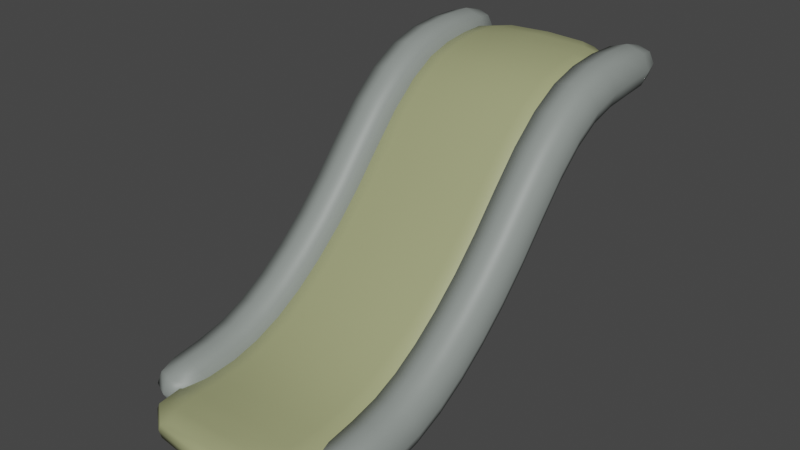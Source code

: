 # Source: slde.blend  (saved by Blender 3.5.10; exported with 4.5.12 LTS)
import bpy
from mathutils import Matrix  # noqa: F401  (used for matrix-valued properties, if any)

bpy.ops.wm.read_factory_settings(use_empty=True)
scene = bpy.context.scene
scene.name = 'Scene'

# ---- collections
col_collection = bpy.data.collections.new('Collection'); scene.collection.children.link(col_collection)

# ---- materials (node trees are filled in below, after node groups)
mat_material = bpy.data.materials.new('Material')
mat_material.alpha_threshold = 0.0
mat_material.use_transparent_shadow = False
mat_material.roughness = 0.5
mat_material.line_color = (0.0, 0.0, 0.0, 1.0)
mat_material_003 = bpy.data.materials.new('Material.003')
mat_material_003.alpha_threshold = 0.0
mat_material_003.use_transparent_shadow = False
mat_material_003.roughness = 0.5
mat_material_003.line_color = (0.0, 0.0, 0.0, 1.0)

# ---- material node trees
mat_material.use_nodes = True; mat_material.node_tree.nodes.clear()
_N = mat_material.node_tree.nodes; _L = mat_material.node_tree.links
n0 = _N.new('ShaderNodeOutputMaterial'); n0.name = 'Material Output'; n0.location = (300, 300)
n1 = _N.new('ShaderNodeBsdfPrincipled'); n1.name = 'Principled BSDF'; n1.location = (10, 300)
n1.distribution = 'GGX'
n1.subsurface_method = 'RANDOM_WALK_SKIN'
n1.inputs[0].default_value = (0.3517, 0.3694, 0.1884, 1.0)
n1.inputs[3].default_value = 1.45
n1.inputs[27].default_value = (0.0, 0.0, 0.0, 1.0)
n1.inputs[28].default_value = 1.0
_L.new(n1.outputs[0], n0.inputs[0])
n0.is_active_output = True
mat_material_003.use_nodes = True; mat_material_003.node_tree.nodes.clear()
_N = mat_material_003.node_tree.nodes; _L = mat_material_003.node_tree.links
n0 = _N.new('ShaderNodeOutputMaterial'); n0.name = 'Material Output'; n0.location = (300, 300)
n1 = _N.new('ShaderNodeBsdfPrincipled'); n1.name = 'Principled BSDF'; n1.location = (10, 300)
n1.distribution = 'GGX'
n1.subsurface_method = 'RANDOM_WALK_SKIN'
n1.inputs[0].default_value = (0.259, 0.287, 0.2702, 1.0)
n1.inputs[3].default_value = 1.45
n1.inputs[27].default_value = (0.0, 0.0, 0.0, 1.0)
n1.inputs[28].default_value = 1.0
_L.new(n1.outputs[0], n0.inputs[0])
n0.is_active_output = True

# ---- world
world_world = bpy.data.worlds.new('World'); scene.world = world_world
world_world.use_nodes = True; world_world.node_tree.nodes.clear()
_N = world_world.node_tree.nodes; _L = world_world.node_tree.links
n0 = _N.new('ShaderNodeOutputWorld'); n0.name = 'World Output'; n0.location = (300, 300)
n1 = _N.new('ShaderNodeBackground'); n1.name = 'Background'; n1.location = (10, 300)
n1.inputs[0].default_value = (0.05088, 0.05088, 0.05088, 1.0)
_L.new(n1.outputs[0], n0.inputs[0])
n0.is_active_output = True
world_world.color = (0.05088, 0.05088, 0.05088)
world_world.use_sun_shadow = False
world_world.sun_shadow_jitter_overblur = 0.0

# ---- meshes
me_cube = bpy.data.meshes.new('Cube')
me_cube.from_pydata([(0.5, 0.9375, 1.76), (0.5, 0.9375, 1.607), (0.6667, -0.9977, 0.176), (0.6667, -0.9977, 0.006609), (-0.5, 0.9375, 1.76), (-0.5, 0.9375, 1.607), (-0.6667, -0.9977, 0.176), (-0.6667, -0.9977, 0.006609), (-0.6667, 0.5, 1.509), (-0.6667, -1.164e-10, 0.7895), (-0.6667, -0.5, 0.1562), (0.6667, 0.5, 1.679), (0.6667, -9.313e-10, 0.9589), (0.6667, -0.5, 0.3256), (-0.6667, -0.5, 0.3256), (-0.6667, 1.164e-10, 0.9589), (-0.6667, 0.5, 1.679), (0.6667, -0.5, 0.1562), (0.6667, -4.657e-10, 0.7895), (0.6667, 0.5, 1.509), (-0.6667, -0.75, 0.02766), (0.6667, -0.75, 0.197), (-0.6667, -0.75, 0.197), (0.6667, -0.75, 0.02766), (-0.6667, -0.25, 0.4164), (0.6667, -0.25, 0.5858), (-0.6667, -0.25, 0.5858), (0.6667, -0.25, 0.4164), (-0.6667, 0.25, 1.228), (0.6667, 0.25, 1.398), (-0.6667, 0.25, 1.398), (0.6667, 0.25, 1.228), (-0.6667, 0.75, 1.76), (0.6667, 0.75, 1.591), (-0.6667, 0.75, 1.591), (0.6667, 0.75, 1.76), (0.5, -1.177, 0.1675), (0.5, -1.177, 0.01508), (-0.5, -1.177, 0.1675), (-0.5, -1.177, 0.01508), (0.6667, 0.9583, 1.684), (-1.0, -0.9977, 0.0913), (1.0, -0.9977, 0.0913), (-0.6667, 0.9583, 1.684), (1.0, 0.5, 1.594), (1.0, -9.313e-10, 0.8742), (1.0, -0.5, 0.2409), (-1.0, -0.5, 0.2409), (-1.0, 4.657e-10, 0.8742), (-1.0, 0.5, 1.594), (-1.0, -0.75, 0.1123), (1.0, -0.75, 0.1123), (-1.0, -0.25, 0.5011), (1.0, -0.25, 0.5011), (-1.0, 0.25, 1.313), (1.0, 0.25, 1.313), (1.0, 0.75, 1.675), (-1.0, 0.75, 1.675), (-0.6667, -1.197, 0.0913), (0.6667, -1.197, 0.0913), (-0.6667, -0.8747, 0.00924), (1.863e-09, 0.9512, 1.602), (0.6381, 0.9548, 1.636), (-0.9583, -0.9977, 0.14), (0.9583, -0.9977, 0.0426), (-0.6381, 0.9548, 1.636), (0.0, -0.9977, 0.1887), (0.6667, -0.8747, 0.1786), (0.0, -0.9977, -0.006094), (-0.6381, 0.8671, 1.766), (-5.588e-09, 0.9512, 1.765), (0.6381, 0.8671, 1.599), (-0.6667, 0.625, 1.568), (-0.6667, 0.125, 1.014), (-0.6667, -0.375, 0.2711), (0.6667, 0.625, 1.737), (0.6667, 0.125, 1.183), (0.6667, -0.375, 0.4405), (-0.6667, -0.625, 0.2447), (-0.6667, -0.125, 0.7581), (-0.6667, 0.375, 1.566), (0.6667, -0.625, 0.07531), (0.6667, -0.125, 0.5887), (0.6667, 0.375, 1.397), (0.9583, 0.5, 1.545), (0.9583, 3.492e-10, 0.8255), (0.9583, -0.5, 0.1922), (0.0, 0.5, 1.497), (0.0, -4.657e-10, 0.7768), (0.0, -0.5, 0.1435), (-0.9583, -0.5, 0.1922), (-0.9583, 4.657e-10, 0.8255), (-0.9583, 0.5, 1.545), (0.0, 0.5, 1.692), (0.0, -2.328e-10, 0.9716), (0.0, -0.5, 0.3383), (-0.6667, -0.625, 0.07531), (0.6667, -0.625, 0.2447), (-0.6667, -0.8747, 0.1786), (0.6667, -0.8747, 0.00924), (-0.9583, -0.75, 0.06365), (0.9583, -0.75, 0.06365), (0.0, -0.75, 0.01496), (0.0, -0.75, 0.2097), (-0.6667, -0.125, 0.5887), (0.6667, -0.125, 0.7581), (-0.6667, -0.375, 0.4405), (0.6667, -0.375, 0.2711), (0.0, -0.25, 0.5985), (-0.9583, -0.25, 0.4524), (0.0, -0.25, 0.4037), (0.9583, -0.25, 0.4524), (-0.6667, 0.375, 1.397), (0.6667, 0.375, 1.566), (-0.6667, 0.125, 1.183), (0.6667, 0.125, 1.014), (0.0, 0.25, 1.41), (-0.9583, 0.25, 1.264), (0.0, 0.25, 1.215), (0.9583, 0.25, 1.264), (-0.6667, 0.625, 1.737), (0.6667, 0.625, 1.568), (-0.6381, 0.8671, 1.599), (0.6381, 0.8671, 1.766), (0.0, 0.75, 1.773), (0.0, 0.75, 1.578), (0.9583, 0.75, 1.627), (-0.9583, 0.75, 1.627), (-0.6381, -1.194, 0.1389), (0.6381, -1.194, 0.0437), (9.313e-10, -1.19, 0.1731), (1.397e-08, -1.19, 0.00951), (-0.6381, -1.11, 0.008059), (-0.6381, -1.11, 0.1745), (0.6381, -1.11, 0.008059), (0.6381, -1.11, 0.1745), (0.6381, 0.9548, 1.731), (-0.9583, -0.9977, 0.0426), (0.9583, -0.9977, 0.14), (-0.6381, 0.9548, 1.731), (0.9583, 0.5, 1.643), (0.9583, 3.492e-10, 0.9229), (0.9583, -0.5, 0.2896), (-0.9583, -0.5, 0.2896), (-0.9583, 2.328e-10, 0.9229), (-0.9583, 0.5, 1.643), (-0.9583, -0.75, 0.161), (0.9583, -0.75, 0.161), (-0.9583, -0.25, 0.5498), (0.9583, -0.25, 0.5498), (-0.9583, 0.25, 1.362), (0.9583, 0.25, 1.362), (0.9583, 0.75, 1.724), (-0.9583, 0.75, 1.724), (-0.6381, -1.194, 0.0437), (0.6381, -1.194, 0.1389), (0.0, -1.226, 0.0913), (0.9583, -1.113, 0.0913), (-1.0, 0.625, 1.653), (0.9583, 0.8698, 1.683), (1.0, 0.375, 1.481), (-1.0, 0.125, 1.099), (1.0, -0.125, 0.6734), (-1.0, -0.375, 0.3558), (1.0, -0.625, 0.16), (-1.0, -0.8747, 0.09393), (-1.0, 0.375, 1.481), (-1.0, -0.125, 0.6734), (-1.0, -0.625, 0.16), (1.0, -0.375, 0.3558), (1.0, 0.125, 1.099), (1.0, 0.625, 1.653), (0.0, 0.9896, 1.684), (1.0, -0.8747, 0.09393), (-0.9583, 0.8698, 1.683), (-0.9583, -1.113, 0.0913), (0.0, -0.8747, 0.1913), (-0.9182, -1.112, 0.04288), (-0.9182, 0.8691, 1.731), (0.0, -0.8747, -0.003463), (0.9583, -0.8747, 0.1426), (-5.588e-09, 0.9848, 1.732), (0.9583, 0.625, 1.701), (0.9583, 0.125, 1.147), (0.9583, -0.375, 0.4045), (0.0, 0.625, 1.555), (0.0, 0.125, 1.001), (0.0, -0.375, 0.2584), (-0.9583, -0.625, 0.2087), (-0.9583, -0.125, 0.7221), (-0.9583, 0.375, 1.53), (0.0, 0.625, 1.75), (0.0, 0.125, 1.196), (0.0, -0.375, 0.4532), (-0.9583, -0.8747, 0.1426), (0.9583, -0.625, 0.2087), (0.0, -0.625, 0.06261), (0.0, -0.625, 0.2574), (0.0, -0.125, 0.7708), (-0.9583, -0.375, 0.4045), (0.0, -0.125, 0.576), (0.9583, -0.125, 0.7221), (0.0, 0.375, 1.579), (-0.9583, 0.125, 1.147), (0.0, 0.375, 1.384), (0.9583, 0.375, 1.53), (3.725e-09, 0.8684, 1.778), (0.0, 0.8684, 1.587), (0.9182, 0.8691, 1.731), (-0.9583, 0.625, 1.701), (1.118e-08, -1.112, -0.004134), (-1.863e-09, -1.112, 0.1867), (0.9182, -1.112, 0.1397), (2.794e-09, -1.222, 0.04315), (-2.794e-09, -1.222, 0.1394), (0.9182, -1.112, 0.04288), (-0.9583, 0.625, 1.604), (0.9182, 0.8691, 1.634), (0.9583, 0.375, 1.433), (-0.9583, 0.125, 1.05), (0.9583, -0.125, 0.6247), (-0.9583, -0.375, 0.3071), (0.9583, -0.625, 0.1113), (-0.9583, -0.8747, 0.04523), (-0.9583, 0.375, 1.433), (-0.9583, -0.125, 0.6247), (-0.9583, -0.625, 0.1113), (0.9583, -0.375, 0.3071), (0.9583, 0.125, 1.05), (0.9583, 0.625, 1.604), (-7.451e-09, 0.9848, 1.635), (0.9583, -0.8747, 0.04523), (-0.9182, 0.8691, 1.634), (-0.9182, -1.112, 0.1397)], [], [(21, 103, 176, 67), (103, 22, 98, 176), (176, 98, 6, 66), (67, 176, 66, 2), (41, 137, 177, 175), (137, 7, 132, 177), (177, 132, 39, 154), (175, 177, 154, 58), (57, 153, 178, 174), (153, 32, 69, 178), (178, 69, 4, 139), (174, 178, 139, 43), (20, 102, 179, 60), (102, 23, 99, 179), (179, 99, 3, 68), (60, 179, 68, 7), (51, 147, 180, 173), (147, 21, 67, 180), (180, 67, 2, 138), (173, 180, 138, 42), (43, 139, 181, 172), (139, 4, 70, 181), (181, 70, 0, 136), (172, 181, 136, 40), (56, 152, 182, 171), (152, 35, 75, 182), (182, 75, 11, 140), (171, 182, 140, 44), (55, 151, 183, 170), (151, 29, 76, 183), (183, 76, 12, 141), (170, 183, 141, 45), (53, 149, 184, 169), (149, 25, 77, 184), (184, 77, 13, 142), (169, 184, 142, 46), (34, 125, 185, 72), (125, 33, 121, 185), (185, 121, 19, 87), (72, 185, 87, 8), (28, 118, 186, 73), (118, 31, 115, 186), (186, 115, 18, 88), (73, 186, 88, 9), (24, 110, 187, 74), (110, 27, 107, 187), (187, 107, 17, 89), (74, 187, 89, 10), (50, 146, 188, 168), (146, 22, 78, 188), (188, 78, 14, 143), (168, 188, 143, 47), (52, 148, 189, 167), (148, 26, 79, 189), (189, 79, 15, 144), (167, 189, 144, 48), (54, 150, 190, 166), (150, 30, 80, 190), (190, 80, 16, 145), (166, 190, 145, 49), (35, 124, 191, 75), (124, 32, 120, 191), (191, 120, 16, 93), (75, 191, 93, 11), (29, 116, 192, 76), (116, 30, 114, 192), (192, 114, 15, 94), (76, 192, 94, 12), (25, 108, 193, 77), (108, 26, 106, 193), (193, 106, 14, 95), (77, 193, 95, 13), (41, 63, 194, 165), (63, 6, 98, 194), (194, 98, 22, 146), (165, 194, 146, 50), (46, 142, 195, 164), (142, 13, 97, 195), (195, 97, 21, 147), (164, 195, 147, 51), (10, 89, 196, 96), (89, 17, 81, 196), (196, 81, 23, 102), (96, 196, 102, 20), (13, 95, 197, 97), (95, 14, 78, 197), (197, 78, 22, 103), (97, 197, 103, 21), (12, 94, 198, 105), (94, 15, 79, 198), (198, 79, 26, 108), (105, 198, 108, 25), (47, 143, 199, 163), (143, 14, 106, 199), (199, 106, 26, 148), (163, 199, 148, 52), (9, 88, 200, 104), (88, 18, 82, 200), (200, 82, 27, 110), (104, 200, 110, 24), (45, 141, 201, 162), (141, 12, 105, 201), (201, 105, 25, 149), (162, 201, 149, 53), (11, 93, 202, 113), (93, 16, 80, 202), (202, 80, 30, 116), (113, 202, 116, 29), (48, 144, 203, 161), (144, 15, 114, 203), (203, 114, 30, 150), (161, 203, 150, 54), (8, 87, 204, 112), (87, 19, 83, 204), (204, 83, 31, 118), (112, 204, 118, 28), (44, 140, 205, 160), (140, 11, 113, 205), (205, 113, 29, 151), (160, 205, 151, 55), (0, 70, 206, 123), (70, 4, 69, 206), (206, 69, 32, 124), (123, 206, 124, 35), (5, 61, 207, 122), (61, 1, 71, 207), (207, 71, 33, 125), (122, 207, 125, 34), (40, 136, 208, 159), (136, 0, 123, 208), (208, 123, 35, 152), (159, 208, 152, 56), (49, 145, 209, 158), (145, 16, 120, 209), (209, 120, 32, 153), (158, 209, 153, 57), (7, 68, 210, 132), (68, 3, 134, 210), (210, 134, 37, 131), (132, 210, 131, 39), (2, 66, 211, 135), (66, 6, 133, 211), (211, 133, 38, 130), (135, 211, 130, 36), (42, 138, 212, 157), (138, 2, 135, 212), (212, 135, 36, 155), (157, 212, 155, 59), (59, 156, 213, 129), (156, 58, 154, 213), (213, 154, 39, 131), (129, 213, 131, 37), (58, 156, 214, 128), (156, 59, 155, 214), (214, 155, 36, 130), (128, 214, 130, 38), (3, 64, 215, 134), (64, 42, 157, 215), (215, 157, 59, 129), (134, 215, 129, 37), (8, 92, 216, 72), (92, 49, 158, 216), (216, 158, 57, 127), (72, 216, 127, 34), (1, 62, 217, 71), (62, 40, 159, 217), (217, 159, 56, 126), (71, 217, 126, 33), (19, 84, 218, 83), (84, 44, 160, 218), (218, 160, 55, 119), (83, 218, 119, 31), (9, 91, 219, 73), (91, 48, 161, 219), (219, 161, 54, 117), (73, 219, 117, 28), (18, 85, 220, 82), (85, 45, 162, 220), (220, 162, 53, 111), (82, 220, 111, 27), (10, 90, 221, 74), (90, 47, 163, 221), (221, 163, 52, 109), (74, 221, 109, 24), (17, 86, 222, 81), (86, 46, 164, 222), (222, 164, 51, 101), (81, 222, 101, 23), (7, 137, 223, 60), (137, 41, 165, 223), (223, 165, 50, 100), (60, 223, 100, 20), (28, 117, 224, 112), (117, 54, 166, 224), (224, 166, 49, 92), (112, 224, 92, 8), (24, 109, 225, 104), (109, 52, 167, 225), (225, 167, 48, 91), (104, 225, 91, 9), (20, 100, 226, 96), (100, 50, 168, 226), (226, 168, 47, 90), (96, 226, 90, 10), (27, 111, 227, 107), (111, 53, 169, 227), (227, 169, 46, 86), (107, 227, 86, 17), (31, 119, 228, 115), (119, 55, 170, 228), (228, 170, 45, 85), (115, 228, 85, 18), (33, 126, 229, 121), (126, 56, 171, 229), (229, 171, 44, 84), (121, 229, 84, 19), (5, 65, 230, 61), (65, 43, 172, 230), (230, 172, 40, 62), (61, 230, 62, 1), (23, 101, 231, 99), (101, 51, 173, 231), (231, 173, 42, 64), (99, 231, 64, 3), (34, 127, 232, 122), (127, 57, 174, 232), (232, 174, 43, 65), (122, 232, 65, 5), (6, 63, 233, 133), (63, 41, 175, 233), (233, 175, 58, 128), (133, 233, 128, 38)])
me_cube.polygons.foreach_set('use_smooth', [True] * 232)
_uv = me_cube.uv_layers.new(name='UVMap')
_uv.uv.foreach_set('vector', [0.6458, 0.7188, 0.7526, 0.7188, 0.7526, 0.7338, 0.6458, 0.7337, 0.7526, 0.7188, 0.875, 0.7188, 0.875, 0.7344, 0.7526, 0.7338, 0.7526, 0.7338, 0.875, 0.7344, 0.875, 0.75, 0.7526, 0.7452, 0.6458, 0.7337, 0.7526, 0.7338, 0.7526, 0.7452, 0.6458, 0.7448, 0.5, 0.005208, 0.4375, 0.004774, 0.4375, 0.0005425, 0.5, 0.000651, 0.4375, 0.004774, 0.375, 0.0, 0.375, 0.0, 0.4375, 0.0005425, 0.4375, 0.0005425, 0.375, 0.0, 0.375, 0.0, 0.4375, 0.0, 0.5, 0.000651, 0.4375, 0.0005425, 0.4375, 0.0, 0.5, 0.0, 0.5, 0.2188, 0.5625, 0.2188, 0.5625, 0.2382, 0.5, 0.2389, 0.5625, 0.2188, 0.625, 0.2188, 0.625, 0.2344, 0.5625, 0.2382, 0.5625, 0.2382, 0.625, 0.2344, 0.625, 0.25, 0.5625, 0.2834, 0.5, 0.2389, 0.5625, 0.2382, 0.5625, 0.2834, 0.5, 0.2865, 0.125, 0.7188, 0.2474, 0.7188, 0.2474, 0.7338, 0.125, 0.7344, 0.2474, 0.7188, 0.3542, 0.7188, 0.3542, 0.7337, 0.2474, 0.7338, 0.2474, 0.7338, 0.3542, 0.7337, 0.3542, 0.7448, 0.2474, 0.7452, 0.125, 0.7344, 0.2474, 0.7338, 0.2474, 0.7452, 0.125, 0.75, 0.5, 0.7188, 0.5651, 0.7188, 0.5651, 0.7337, 0.5, 0.7337, 0.5651, 0.7188, 0.6458, 0.7188, 0.6458, 0.7337, 0.5651, 0.7337, 0.5651, 0.7337, 0.6458, 0.7337, 0.6458, 0.7448, 0.5651, 0.7448, 0.5, 0.7337, 0.5651, 0.7337, 0.5651, 0.7448, 0.5, 0.7448, 0.5, 0.2865, 0.5625, 0.2834, 0.5625, 0.375, 0.5, 0.375, 0.5625, 0.2834, 0.625, 0.25, 0.625, 0.375, 0.5625, 0.375, 0.5625, 0.375, 0.625, 0.375, 0.625, 0.5, 0.5629, 0.4666, 0.5, 0.375, 0.5625, 0.375, 0.5629, 0.4666, 0.5, 0.4635, 0.5, 0.5313, 0.5651, 0.5313, 0.5651, 0.5469, 0.5, 0.5469, 0.5651, 0.5313, 0.6458, 0.5313, 0.6458, 0.5469, 0.5651, 0.5469, 0.5651, 0.5469, 0.6458, 0.5469, 0.6458, 0.5625, 0.5651, 0.5625, 0.5, 0.5469, 0.5651, 0.5469, 0.5651, 0.5625, 0.5, 0.5625, 0.5, 0.5938, 0.5651, 0.5938, 0.5651, 0.6094, 0.5, 0.6094, 0.5651, 0.5938, 0.6458, 0.5938, 0.6458, 0.6094, 0.5651, 0.6094, 0.5651, 0.6094, 0.6458, 0.6094, 0.6458, 0.625, 0.5651, 0.625, 0.5, 0.6094, 0.5651, 0.6094, 0.5651, 0.625, 0.5, 0.625, 0.5, 0.6562, 0.5651, 0.6563, 0.5651, 0.6719, 0.5, 0.6719, 0.5651, 0.6563, 0.6458, 0.6562, 0.6458, 0.6719, 0.5651, 0.6719, 0.5651, 0.6719, 0.6458, 0.6719, 0.6458, 0.6875, 0.5651, 0.6875, 0.5, 0.6719, 0.5651, 0.6719, 0.5651, 0.6875, 0.5, 0.6875, 0.125, 0.5312, 0.2474, 0.5312, 0.2474, 0.5469, 0.125, 0.5469, 0.2474, 0.5312, 0.3542, 0.5312, 0.3542, 0.5469, 0.2474, 0.5469, 0.2474, 0.5469, 0.3542, 0.5469, 0.3542, 0.5625, 0.2474, 0.5625, 0.125, 0.5469, 0.2474, 0.5469, 0.2474, 0.5625, 0.125, 0.5625, 0.125, 0.5938, 0.2474, 0.5937, 0.2474, 0.6094, 0.125, 0.6094, 0.2474, 0.5937, 0.3542, 0.5937, 0.3542, 0.6094, 0.2474, 0.6094, 0.2474, 0.6094, 0.3542, 0.6094, 0.3542, 0.625, 0.2474, 0.625, 0.125, 0.6094, 0.2474, 0.6094, 0.2474, 0.625, 0.125, 0.625, 0.125, 0.6562, 0.2474, 0.6562, 0.2474, 0.6719, 0.125, 0.6719, 0.2474, 0.6562, 0.3542, 0.6562, 0.3542, 0.6719, 0.2474, 0.6719, 0.2474, 0.6719, 0.3542, 0.6719, 0.3542, 0.6875, 0.2474, 0.6875, 0.125, 0.6719, 0.2474, 0.6719, 0.2474, 0.6875, 0.125, 0.6875, 0.5, 0.03125, 0.5625, 0.03125, 0.5625, 0.04688, 0.5, 0.04688, 0.5625, 0.03125, 0.625, 0.03125, 0.625, 0.04688, 0.5625, 0.04688, 0.5625, 0.04688, 0.625, 0.04688, 0.625, 0.0625, 0.5625, 0.0625, 0.5, 0.04688, 0.5625, 0.04688, 0.5625, 0.0625, 0.5, 0.0625, 0.5, 0.09375, 0.5625, 0.09375, 0.5625, 0.1094, 0.5, 0.1094, 0.5625, 0.09375, 0.625, 0.09375, 0.625, 0.1094, 0.5625, 0.1094, 0.5625, 0.1094, 0.625, 0.1094, 0.625, 0.125, 0.5625, 0.125, 0.5, 0.1094, 0.5625, 0.1094, 0.5625, 0.125, 0.5, 0.125, 0.5, 0.1562, 0.5625, 0.1563, 0.5625, 0.1719, 0.5, 0.1719, 0.5625, 0.1563, 0.625, 0.1562, 0.625, 0.1719, 0.5625, 0.1719, 0.5625, 0.1719, 0.625, 0.1719, 0.625, 0.1875, 0.5625, 0.1875, 0.5, 0.1719, 0.5625, 0.1719, 0.5625, 0.1875, 0.5, 0.1875, 0.6458, 0.5313, 0.7526, 0.5313, 0.7526, 0.5469, 0.6458, 0.5469, 0.7526, 0.5313, 0.875, 0.5312, 0.875, 0.5469, 0.7526, 0.5469, 0.7526, 0.5469, 0.875, 0.5469, 0.875, 0.5625, 0.7526, 0.5625, 0.6458, 0.5469, 0.7526, 0.5469, 0.7526, 0.5625, 0.6458, 0.5625, 0.6458, 0.5938, 0.7526, 0.5938, 0.7526, 0.6094, 0.6458, 0.6094, 0.7526, 0.5938, 0.875, 0.5938, 0.875, 0.6094, 0.7526, 0.6094, 0.7526, 0.6094, 0.875, 0.6094, 0.875, 0.625, 0.7526, 0.625, 0.6458, 0.6094, 0.7526, 0.6094, 0.7526, 0.625, 0.6458, 0.625, 0.6458, 0.6562, 0.7526, 0.6563, 0.7526, 0.6719, 0.6458, 0.6719, 0.7526, 0.6563, 0.875, 0.6562, 0.875, 0.6719, 0.7526, 0.6719, 0.7526, 0.6719, 0.875, 0.6719, 0.875, 0.6875, 0.7526, 0.6875, 0.6458, 0.6719, 0.7526, 0.6719, 0.7526, 0.6875, 0.6458, 0.6875, 0.5, 0.005208, 0.5625, 0.004774, 0.5625, 0.01617, 0.5, 0.01628, 0.5625, 0.004774, 0.625, 0.0, 0.625, 0.01563, 0.5625, 0.01617, 0.5625, 0.01617, 0.625, 0.01563, 0.625, 0.03125, 0.5625, 0.03125, 0.5, 0.01628, 0.5625, 0.01617, 0.5625, 0.03125, 0.5, 0.03125, 0.5, 0.6875, 0.5651, 0.6875, 0.5651, 0.7031, 0.5, 0.7031, 0.5651, 0.6875, 0.6458, 0.6875, 0.6458, 0.7031, 0.5651, 0.7031, 0.5651, 0.7031, 0.6458, 0.7031, 0.6458, 0.7188, 0.5651, 0.7188, 0.5, 0.7031, 0.5651, 0.7031, 0.5651, 0.7188, 0.5, 0.7188, 0.125, 0.6875, 0.2474, 0.6875, 0.2474, 0.7031, 0.125, 0.7031, 0.2474, 0.6875, 0.3542, 0.6875, 0.3542, 0.7031, 0.2474, 0.7031, 0.2474, 0.7031, 0.3542, 0.7031, 0.3542, 0.7188, 0.2474, 0.7188, 0.125, 0.7031, 0.2474, 0.7031, 0.2474, 0.7188, 0.125, 0.7188, 0.6458, 0.6875, 0.7526, 0.6875, 0.7526, 0.7031, 0.6458, 0.7031, 0.7526, 0.6875, 0.875, 0.6875, 0.875, 0.7031, 0.7526, 0.7031, 0.7526, 0.7031, 0.875, 0.7031, 0.875, 0.7188, 0.7526, 0.7188, 0.6458, 0.7031, 0.7526, 0.7031, 0.7526, 0.7188, 0.6458, 0.7188, 0.6458, 0.625, 0.7526, 0.625, 0.7526, 0.6406, 0.6458, 0.6406, 0.7526, 0.625, 0.875, 0.625, 0.875, 0.6406, 0.7526, 0.6406, 0.7526, 0.6406, 0.875, 0.6406, 0.875, 0.6562, 0.7526, 0.6563, 0.6458, 0.6406, 0.7526, 0.6406, 0.7526, 0.6563, 0.6458, 0.6562, 0.5, 0.0625, 0.5625, 0.0625, 0.5625, 0.07812, 0.5, 0.07812, 0.5625, 0.0625, 0.625, 0.0625, 0.625, 0.07813, 0.5625, 0.07812, 0.5625, 0.07812, 0.625, 0.07813, 0.625, 0.09375, 0.5625, 0.09375, 0.5, 0.07812, 0.5625, 0.07812, 0.5625, 0.09375, 0.5, 0.09375, 0.125, 0.625, 0.2474, 0.625, 0.2474, 0.6406, 0.125, 0.6406, 0.2474, 0.625, 0.3542, 0.625, 0.3542, 0.6406, 0.2474, 0.6406, 0.2474, 0.6406, 0.3542, 0.6406, 0.3542, 0.6562, 0.2474, 0.6562, 0.125, 0.6406, 0.2474, 0.6406, 0.2474, 0.6562, 0.125, 0.6562, 0.5, 0.625, 0.5651, 0.625, 0.5651, 0.6406, 0.5, 0.6406, 0.5651, 0.625, 0.6458, 0.625, 0.6458, 0.6406, 0.5651, 0.6406, 0.5651, 0.6406, 0.6458, 0.6406, 0.6458, 0.6562, 0.5651, 0.6563, 0.5, 0.6406, 0.5651, 0.6406, 0.5651, 0.6563, 0.5, 0.6562, 0.6458, 0.5625, 0.7526, 0.5625, 0.7526, 0.5781, 0.6458, 0.5781, 0.7526, 0.5625, 0.875, 0.5625, 0.875, 0.5781, 0.7526, 0.5781, 0.7526, 0.5781, 0.875, 0.5781, 0.875, 0.5938, 0.7526, 0.5938, 0.6458, 0.5781, 0.7526, 0.5781, 0.7526, 0.5938, 0.6458, 0.5938, 0.5, 0.125, 0.5625, 0.125, 0.5625, 0.1406, 0.5, 0.1406, 0.5625, 0.125, 0.625, 0.125, 0.625, 0.1406, 0.5625, 0.1406, 0.5625, 0.1406, 0.625, 0.1406, 0.625, 0.1562, 0.5625, 0.1563, 0.5, 0.1406, 0.5625, 0.1406, 0.5625, 0.1563, 0.5, 0.1562, 0.125, 0.5625, 0.2474, 0.5625, 0.2474, 0.5781, 0.125, 0.5781, 0.2474, 0.5625, 0.3542, 0.5625, 0.3542, 0.5781, 0.2474, 0.5781, 0.2474, 0.5781, 0.3542, 0.5781, 0.3542, 0.5937, 0.2474, 0.5937, 0.125, 0.5781, 0.2474, 0.5781, 0.2474, 0.5937, 0.125, 0.5938, 0.5, 0.5625, 0.5651, 0.5625, 0.5651, 0.5781, 0.5, 0.5781, 0.5651, 0.5625, 0.6458, 0.5625, 0.6458, 0.5781, 0.5651, 0.5781, 0.5651, 0.5781, 0.6458, 0.5781, 0.6458, 0.5938, 0.5651, 0.5938, 0.5, 0.5781, 0.5651, 0.5781, 0.5651, 0.5938, 0.5, 0.5938, 0.625, 0.5, 0.75, 0.5, 0.7522, 0.5156, 0.6441, 0.5149, 0.75, 0.5, 0.875, 0.5, 0.875, 0.5156, 0.7522, 0.5156, 0.7522, 0.5156, 0.875, 0.5156, 0.875, 0.5312, 0.7526, 0.5313, 0.6441, 0.5149, 0.7522, 0.5156, 0.7526, 0.5313, 0.6458, 0.5313, 0.125, 0.5, 0.25, 0.5, 0.2478, 0.5156, 0.125, 0.5156, 0.25, 0.5, 0.375, 0.5, 0.3559, 0.5149, 0.2478, 0.5156, 0.2478, 0.5156, 0.3559, 0.5149, 0.3542, 0.5312, 0.2474, 0.5312, 0.125, 0.5156, 0.2478, 0.5156, 0.2474, 0.5312, 0.125, 0.5312, 0.5, 0.4635, 0.5629, 0.4666, 0.5647, 0.5118, 0.5, 0.5111, 0.5629, 0.4666, 0.625, 0.5, 0.6441, 0.5149, 0.5647, 0.5118, 0.5647, 0.5118, 0.6441, 0.5149, 0.6458, 0.5313, 0.5651, 0.5313, 0.5, 0.5111, 0.5647, 0.5118, 0.5651, 0.5313, 0.5, 0.5313, 0.5, 0.1875, 0.5625, 0.1875, 0.5625, 0.2031, 0.5, 0.2031, 0.5625, 0.1875, 0.625, 0.1875, 0.625, 0.2031, 0.5625, 0.2031, 0.5625, 0.2031, 0.625, 0.2031, 0.625, 0.2188, 0.5625, 0.2188, 0.5, 0.2031, 0.5625, 0.2031, 0.5625, 0.2188, 0.5, 0.2188, 0.125, 0.75, 0.2474, 0.7452, 0.2478, 0.7495, 0.125, 0.75, 0.2474, 0.7452, 0.3542, 0.7448, 0.3559, 0.7493, 0.2478, 0.7495, 0.2478, 0.7495, 0.3559, 0.7493, 0.375, 0.75, 0.25, 0.75, 0.125, 0.75, 0.2478, 0.7495, 0.25, 0.75, 0.125, 0.75, 0.6458, 0.7448, 0.7526, 0.7452, 0.7522, 0.7495, 0.6441, 0.7493, 0.7526, 0.7452, 0.875, 0.75, 0.875, 0.75, 0.7522, 0.7495, 0.7522, 0.7495, 0.875, 0.75, 0.875, 0.75, 0.75, 0.75, 0.6441, 0.7493, 0.7522, 0.7495, 0.75, 0.75, 0.625, 0.75, 0.5, 0.7448, 0.5651, 0.7448, 0.5647, 0.7493, 0.5, 0.7493, 0.5651, 0.7448, 0.6458, 0.7448, 0.6441, 0.7493, 0.5647, 0.7493, 0.5647, 0.7493, 0.6441, 0.7493, 0.625, 0.75, 0.5625, 0.75, 0.5, 0.7493, 0.5647, 0.7493, 0.5625, 0.75, 0.5, 0.75, 0.5, 0.75, 0.5174, 0.4271, 0.4392, 0.3802, 0.4375, 0.75, 0.5174, 0.4271, 0.5, 0.0, 0.4375, 0.0, 0.4392, 0.3802, 0.4392, 0.3802, 0.4375, 0.0, 0.375, 0.0, 0.375, 0.375, 0.4375, 0.75, 0.4392, 0.3802, 0.375, 0.375, 0.375, 0.75, 0.5, 0.0, 0.5174, 0.4271, 0.6267, 0.5677, 0.6875, 0.375, 0.5174, 0.4271, 0.5, 0.75, 0.5625, 0.75, 0.6267, 0.5677, 0.6267, 0.5677, 0.5625, 0.75, 0.625, 0.75, 0.75, 0.75, 0.6875, 0.375, 0.6267, 0.5677, 0.75, 0.75, 0.875, 0.75, 0.3542, 0.7448, 0.4349, 0.7448, 0.4353, 0.7493, 0.3559, 0.7493, 0.4349, 0.7448, 0.5, 0.7448, 0.5, 0.7493, 0.4353, 0.7493, 0.4353, 0.7493, 0.5, 0.7493, 0.5, 0.75, 0.4375, 0.75, 0.3559, 0.7493, 0.4353, 0.7493, 0.4375, 0.75, 0.375, 0.75, 0.375, 0.1875, 0.4375, 0.1875, 0.4375, 0.2031, 0.375, 0.2031, 0.4375, 0.1875, 0.5, 0.1875, 0.5, 0.2031, 0.4375, 0.2031, 0.4375, 0.2031, 0.5, 0.2031, 0.5, 0.2188, 0.4375, 0.2188, 0.375, 0.2031, 0.4375, 0.2031, 0.4375, 0.2188, 0.375, 0.2188, 0.375, 0.5, 0.4371, 0.4666, 0.4353, 0.5118, 0.3559, 0.5149, 0.4371, 0.4666, 0.5, 0.4635, 0.5, 0.5111, 0.4353, 0.5118, 0.4353, 0.5118, 0.5, 0.5111, 0.5, 0.5313, 0.4349, 0.5312, 0.3559, 0.5149, 0.4353, 0.5118, 0.4349, 0.5312, 0.3542, 0.5312, 0.3542, 0.5625, 0.4349, 0.5625, 0.4349, 0.5781, 0.3542, 0.5781, 0.4349, 0.5625, 0.5, 0.5625, 0.5, 0.5781, 0.4349, 0.5781, 0.4349, 0.5781, 0.5, 0.5781, 0.5, 0.5938, 0.4349, 0.5938, 0.3542, 0.5781, 0.4349, 0.5781, 0.4349, 0.5938, 0.3542, 0.5937, 0.375, 0.125, 0.4375, 0.125, 0.4375, 0.1406, 0.375, 0.1406, 0.4375, 0.125, 0.5, 0.125, 0.5, 0.1406, 0.4375, 0.1406, 0.4375, 0.1406, 0.5, 0.1406, 0.5, 0.1562, 0.4375, 0.1562, 0.375, 0.1406, 0.4375, 0.1406, 0.4375, 0.1562, 0.375, 0.1562, 0.3542, 0.625, 0.4349, 0.625, 0.4349, 0.6406, 0.3542, 0.6406, 0.4349, 0.625, 0.5, 0.625, 0.5, 0.6406, 0.4349, 0.6406, 0.4349, 0.6406, 0.5, 0.6406, 0.5, 0.6562, 0.4349, 0.6563, 0.3542, 0.6406, 0.4349, 0.6406, 0.4349, 0.6563, 0.3542, 0.6562, 0.375, 0.0625, 0.4375, 0.0625, 0.4375, 0.07812, 0.375, 0.07812, 0.4375, 0.0625, 0.5, 0.0625, 0.5, 0.07812, 0.4375, 0.07812, 0.4375, 0.07812, 0.5, 0.07812, 0.5, 0.09375, 0.4375, 0.09375, 0.375, 0.07812, 0.4375, 0.07812, 0.4375, 0.09375, 0.375, 0.09375, 0.3542, 0.6875, 0.4349, 0.6875, 0.4349, 0.7031, 0.3542, 0.7031, 0.4349, 0.6875, 0.5, 0.6875, 0.5, 0.7031, 0.4349, 0.7031, 0.4349, 0.7031, 0.5, 0.7031, 0.5, 0.7188, 0.4349, 0.7188, 0.3542, 0.7031, 0.4349, 0.7031, 0.4349, 0.7188, 0.3542, 0.7188, 0.375, 0.0, 0.4375, 0.004774, 0.4375, 0.01617, 0.375, 0.01562, 0.4375, 0.004774, 0.5, 0.005208, 0.5, 0.01628, 0.4375, 0.01617, 0.4375, 0.01617, 0.5, 0.01628, 0.5, 0.03125, 0.4375, 0.03125, 0.375, 0.01562, 0.4375, 0.01617, 0.4375, 0.03125, 0.375, 0.03125, 0.375, 0.1562, 0.4375, 0.1562, 0.4375, 0.1719, 0.375, 0.1719, 0.4375, 0.1562, 0.5, 0.1562, 0.5, 0.1719, 0.4375, 0.1719, 0.4375, 0.1719, 0.5, 0.1719, 0.5, 0.1875, 0.4375, 0.1875, 0.375, 0.1719, 0.4375, 0.1719, 0.4375, 0.1875, 0.375, 0.1875, 0.375, 0.09375, 0.4375, 0.09375, 0.4375, 0.1094, 0.375, 0.1094, 0.4375, 0.09375, 0.5, 0.09375, 0.5, 0.1094, 0.4375, 0.1094, 0.4375, 0.1094, 0.5, 0.1094, 0.5, 0.125, 0.4375, 0.125, 0.375, 0.1094, 0.4375, 0.1094, 0.4375, 0.125, 0.375, 0.125, 0.375, 0.03125, 0.4375, 0.03125, 0.4375, 0.04688, 0.375, 0.04688, 0.4375, 0.03125, 0.5, 0.03125, 0.5, 0.04688, 0.4375, 0.04688, 0.4375, 0.04688, 0.5, 0.04688, 0.5, 0.0625, 0.4375, 0.0625, 0.375, 0.04688, 0.4375, 0.04688, 0.4375, 0.0625, 0.375, 0.0625, 0.3542, 0.6562, 0.4349, 0.6563, 0.4349, 0.6719, 0.3542, 0.6719, 0.4349, 0.6563, 0.5, 0.6562, 0.5, 0.6719, 0.4349, 0.6719, 0.4349, 0.6719, 0.5, 0.6719, 0.5, 0.6875, 0.4349, 0.6875, 0.3542, 0.6719, 0.4349, 0.6719, 0.4349, 0.6875, 0.3542, 0.6875, 0.3542, 0.5937, 0.4349, 0.5938, 0.4349, 0.6094, 0.3542, 0.6094, 0.4349, 0.5938, 0.5, 0.5938, 0.5, 0.6094, 0.4349, 0.6094, 0.4349, 0.6094, 0.5, 0.6094, 0.5, 0.625, 0.4349, 0.625, 0.3542, 0.6094, 0.4349, 0.6094, 0.4349, 0.625, 0.3542, 0.625, 0.3542, 0.5312, 0.4349, 0.5312, 0.4349, 0.5469, 0.3542, 0.5469, 0.4349, 0.5312, 0.5, 0.5313, 0.5, 0.5469, 0.4349, 0.5469, 0.4349, 0.5469, 0.5, 0.5469, 0.5, 0.5625, 0.4349, 0.5625, 0.3542, 0.5469, 0.4349, 0.5469, 0.4349, 0.5625, 0.3542, 0.5625, 0.375, 0.25, 0.4375, 0.2834, 0.4375, 0.375, 0.375, 0.375, 0.4375, 0.2834, 0.5, 0.2865, 0.5, 0.375, 0.4375, 0.375, 0.4375, 0.375, 0.5, 0.375, 0.5, 0.4635, 0.4371, 0.4666, 0.375, 0.375, 0.4375, 0.375, 0.4371, 0.4666, 0.375, 0.5, 0.3542, 0.7188, 0.4349, 0.7188, 0.4349, 0.7337, 0.3542, 0.7337, 0.4349, 0.7188, 0.5, 0.7188, 0.5, 0.7337, 0.4349, 0.7337, 0.4349, 0.7337, 0.5, 0.7337, 0.5, 0.7448, 0.4349, 0.7448, 0.3542, 0.7337, 0.4349, 0.7337, 0.4349, 0.7448, 0.3542, 0.7448, 0.375, 0.2188, 0.4375, 0.2188, 0.4375, 0.2382, 0.375, 0.2344, 0.4375, 0.2188, 0.5, 0.2188, 0.5, 0.2389, 0.4375, 0.2382, 0.4375, 0.2382, 0.5, 0.2389, 0.5, 0.2865, 0.4375, 0.2834, 0.375, 0.2344, 0.4375, 0.2382, 0.4375, 0.2834, 0.375, 0.25, 0.625, 0.0, 0.5625, 0.004774, 0.5625, 0.0005425, 0.625, 0.0, 0.5625, 0.004774, 0.5, 0.005208, 0.5, 0.000651, 0.5625, 0.0005425, 0.5625, 0.0005425, 0.5, 0.000651, 0.5, 0.0, 0.5625, 0.0, 0.625, 0.0, 0.5625, 0.0005425, 0.5625, 0.0, 0.625, 0.0])
me_cube.materials.append(mat_material)
me_cube.use_mirror_vertex_groups = False
me_cube.update()
me_cube_003 = bpy.data.meshes.new('Cube.003')
me_cube_003.from_pydata([(0.5339, 0.9838, 1.769), (0.5343, 0.9864, 1.599), (0.5347, -0.9878, 0.1743), (0.5337, -0.9818, 0.005417), (-0.5339, 0.9838, 1.769), (-0.5343, 0.9864, 1.599), (-0.5347, -0.9878, 0.1743), (-0.5337, -0.9818, 0.005417), (-0.721, 0.5217, 1.489), (-0.7183, 0.04439, 0.7783), (-0.7173, -0.4685, 0.1285), (0.7168, 0.4718, 1.71), (0.7188, -0.04293, 0.9692), (0.7201, -0.5271, 0.3464), (-0.7201, -0.5271, 0.3464), (-0.7188, -0.04293, 0.9692), (-0.7168, 0.4718, 1.71), (0.7173, -0.4685, 0.1285), (0.7183, 0.04439, 0.7783), (0.721, 0.5217, 1.489), (-0.7156, -0.7462, -0.006974), (0.7187, -0.7723, 0.2229), (-0.7187, -0.7723, 0.2229), (0.7156, -0.7462, -0.006974), (-0.7178, -0.2088, 0.399), (0.7193, -0.2879, 0.6001), (-0.7193, -0.2879, 0.6001), (0.7178, -0.2088, 0.399), (-0.7197, 0.2881, 1.216), (0.7176, 0.2076, 1.414), (-0.7176, 0.2076, 1.414), (0.7197, 0.2881, 1.216), (-0.7161, 0.7521, 1.795), (0.718, 0.7674, 1.562), (-0.718, 0.7674, 1.562), (0.7161, 0.7521, 1.795), (-0.6827, -0.891, -0.018), (2.794e-09, 1.004, 1.581), (0.6507, 1.002, 1.684), (-0.6508, -1.002, 0.09018), (0.6508, -1.002, 0.09018), (-0.6507, 1.002, 1.684), (-4.657e-09, -1.005, 0.1928), (0.6846, -0.9039, 0.2001), (4.657e-09, -0.999, -0.01239), (-0.6831, 0.8949, 1.794), (9.313e-10, 1.001, 1.787), (0.684, 0.901, 1.574), (-0.7203, 0.6397, 1.542), (-0.7189, 0.1677, 1.004), (-0.7176, -0.3376, 0.2488), (0.7169, 0.6086, 1.772), (0.7183, 0.08105, 1.195), (0.7197, -0.4083, 0.458), (-0.7201, -0.6457, 0.2686), (-0.7191, -0.1659, 0.7697), (-0.717, 0.338, 1.59), (0.7169, -0.6031, 0.04259), (0.718, -0.08129, 0.5751), (0.7206, 0.4056, 1.381), (0.9885, 0.4968, 1.6), (0.988, 0.0007267, 0.8738), (0.9882, -0.4978, 0.2375), (0.0, 0.5311, 1.448), (9.313e-09, 0.06076, 0.7425), (0.0, -0.4575, 0.08763), (-0.9882, -0.4978, 0.2375), (-0.988, 0.0007267, 0.8738), (-0.9885, 0.4968, 1.6), (1.024e-08, 0.4625, 1.751), (0.0, -0.05931, 1.005), (-1.304e-08, -0.5381, 0.3873), (-0.7169, -0.6031, 0.04259), (0.7201, -0.6457, 0.2686), (-0.6846, -0.9039, 0.2001), (0.6827, -0.891, -0.018), (-0.9861, -0.7592, 0.108), (0.9861, -0.7592, 0.108), (-1.863e-09, -0.7413, -0.05008), (-1.024e-08, -0.7772, 0.266), (-0.718, -0.08129, 0.5751), (0.7191, -0.1659, 0.7697), (-0.7197, -0.4083, 0.458), (0.7176, -0.3376, 0.2488), (6.519e-09, -0.3027, 0.6378), (-0.988, -0.2483, 0.4995), (-1.863e-09, -0.1939, 0.3613), (0.988, -0.2483, 0.4995), (-0.7206, 0.4056, 1.381), (0.717, 0.338, 1.59), (-0.7183, 0.08105, 1.195), (0.7189, 0.1677, 1.004), (-9.313e-10, 0.1925, 1.451), (-0.9882, 0.2478, 1.315), (-7.451e-09, 0.3032, 1.179), (0.9882, 0.2478, 1.315), (-0.7169, 0.6086, 1.772), (0.7203, 0.6397, 1.542), (-0.684, 0.901, 1.574), (0.6831, 0.8949, 1.794), (8.382e-09, 0.7492, 1.838), (0.0, 0.7703, 1.518), (0.986, 0.7597, 1.678), (-0.986, 0.7597, 1.678), (-4.657e-09, -0.9079, 0.2411), (1.49e-08, -1.038, 0.09084), (-0.9405, 0.8996, 1.684), (0.0, -0.8904, -0.0589), (0.9406, -0.8991, 0.0911), (-1.024e-08, 1.038, 1.684), (0.9881, 0.6242, 1.657), (0.988, 0.1244, 1.099), (0.9881, -0.373, 0.3534), (0.0, 0.6455, 1.499), (1.863e-09, 0.1839, 0.9677), (-7.451e-09, -0.3243, 0.2096), (-0.988, -0.6244, 0.1556), (-0.988, -0.1236, 0.6724), (-0.9884, 0.3718, 1.486), (-1.583e-08, 0.6028, 1.815), (1.863e-08, 0.06481, 1.231), (5.588e-09, -0.4216, 0.4972), (-0.9406, -0.8991, 0.0911), (0.988, -0.6244, 0.1556), (0.0, -0.5951, 0.0002198), (5.588e-09, -0.6537, 0.3109), (0.0, -0.1818, 0.8062), (-0.9881, -0.373, 0.3534), (7.451e-09, -0.06542, 0.5386), (0.988, -0.1236, 0.6724), (-7.451e-09, 0.3254, 1.629), (-0.988, 0.1244, 1.099), (-1.863e-09, 0.4182, 1.342), (0.9884, 0.3718, 1.486), (9.313e-10, 0.8955, 1.835), (-7.451e-09, 0.9038, 1.533), (0.9405, 0.8996, 1.684), (-0.9881, 0.6242, 1.657)], [], [(21, 79, 104, 43), (79, 22, 74, 104), (104, 74, 6, 42), (43, 104, 42, 2), (3, 40, 105, 44), (40, 2, 42, 105), (105, 42, 6, 39), (44, 105, 39, 7), (34, 103, 106, 98), (103, 32, 45, 106), (106, 45, 4, 41), (98, 106, 41, 5), (20, 78, 107, 36), (78, 23, 75, 107), (107, 75, 3, 44), (36, 107, 44, 7), (23, 77, 108, 75), (77, 21, 43, 108), (108, 43, 2, 40), (75, 108, 40, 3), (5, 41, 109, 37), (41, 4, 46, 109), (109, 46, 0, 38), (37, 109, 38, 1), (33, 102, 110, 97), (102, 35, 51, 110), (110, 51, 11, 60), (97, 110, 60, 19), (31, 95, 111, 91), (95, 29, 52, 111), (111, 52, 12, 61), (91, 111, 61, 18), (27, 87, 112, 83), (87, 25, 53, 112), (112, 53, 13, 62), (83, 112, 62, 17), (34, 101, 113, 48), (101, 33, 97, 113), (113, 97, 19, 63), (48, 113, 63, 8), (28, 94, 114, 49), (94, 31, 91, 114), (114, 91, 18, 64), (49, 114, 64, 9), (24, 86, 115, 50), (86, 27, 83, 115), (115, 83, 17, 65), (50, 115, 65, 10), (20, 76, 116, 72), (76, 22, 54, 116), (116, 54, 14, 66), (72, 116, 66, 10), (24, 85, 117, 80), (85, 26, 55, 117), (117, 55, 15, 67), (80, 117, 67, 9), (28, 93, 118, 88), (93, 30, 56, 118), (118, 56, 16, 68), (88, 118, 68, 8), (35, 100, 119, 51), (100, 32, 96, 119), (119, 96, 16, 69), (51, 119, 69, 11), (29, 92, 120, 52), (92, 30, 90, 120), (120, 90, 15, 70), (52, 120, 70, 12), (25, 84, 121, 53), (84, 26, 82, 121), (121, 82, 14, 71), (53, 121, 71, 13), (7, 39, 122, 36), (39, 6, 74, 122), (122, 74, 22, 76), (36, 122, 76, 20), (17, 62, 123, 57), (62, 13, 73, 123), (123, 73, 21, 77), (57, 123, 77, 23), (10, 65, 124, 72), (65, 17, 57, 124), (124, 57, 23, 78), (72, 124, 78, 20), (13, 71, 125, 73), (71, 14, 54, 125), (125, 54, 22, 79), (73, 125, 79, 21), (12, 70, 126, 81), (70, 15, 55, 126), (126, 55, 26, 84), (81, 126, 84, 25), (10, 66, 127, 50), (66, 14, 82, 127), (127, 82, 26, 85), (50, 127, 85, 24), (9, 64, 128, 80), (64, 18, 58, 128), (128, 58, 27, 86), (80, 128, 86, 24), (18, 61, 129, 58), (61, 12, 81, 129), (129, 81, 25, 87), (58, 129, 87, 27), (11, 69, 130, 89), (69, 16, 56, 130), (130, 56, 30, 92), (89, 130, 92, 29), (9, 67, 131, 49), (67, 15, 90, 131), (131, 90, 30, 93), (49, 131, 93, 28), (8, 63, 132, 88), (63, 19, 59, 132), (132, 59, 31, 94), (88, 132, 94, 28), (19, 60, 133, 59), (60, 11, 89, 133), (133, 89, 29, 95), (59, 133, 95, 31), (0, 46, 134, 99), (46, 4, 45, 134), (134, 45, 32, 100), (99, 134, 100, 35), (5, 37, 135, 98), (37, 1, 47, 135), (135, 47, 33, 101), (98, 135, 101, 34), (1, 38, 136, 47), (38, 0, 99, 136), (136, 99, 35, 102), (47, 136, 102, 33), (8, 68, 137, 48), (68, 16, 96, 137), (137, 96, 32, 103), (48, 137, 103, 34)])
me_cube_003.polygons.foreach_set('use_smooth', [True] * 136)
_uv = me_cube_003.uv_layers.new(name='UVMap')
_uv.uv.foreach_set('vector', [0.625, 0.7188, 0.75, 0.7188, 0.75, 0.7344, 0.625, 0.7351, 0.75, 0.7188, 0.875, 0.7188, 0.875, 0.7344, 0.75, 0.7344, 0.75, 0.7344, 0.875, 0.7344, 0.875, 0.75, 0.75, 0.75, 0.625, 0.7351, 0.75, 0.7344, 0.75, 0.75, 0.625, 0.75, 0.375, 0.75, 0.5, 0.7804, 0.5, 0.878, 0.375, 0.875, 0.5, 0.7804, 0.625, 0.75, 0.625, 0.875, 0.5, 0.878, 0.5, 0.878, 0.625, 0.875, 0.625, 1.0, 0.5, 1.0, 0.375, 0.875, 0.5, 0.878, 0.5, 1.0, 0.375, 1.0, 0.375, 0.2188, 0.5, 0.2188, 0.5, 0.2374, 0.375, 0.2344, 0.5, 0.2188, 0.625, 0.2188, 0.625, 0.2344, 0.5, 0.2374, 0.5, 0.2374, 0.625, 0.2344, 0.625, 0.25, 0.5, 0.2804, 0.375, 0.2344, 0.5, 0.2374, 0.5, 0.2804, 0.375, 0.25, 0.125, 0.7188, 0.25, 0.7188, 0.25, 0.7344, 0.125, 0.7344, 0.25, 0.7188, 0.375, 0.7188, 0.375, 0.7351, 0.25, 0.7344, 0.25, 0.7344, 0.375, 0.7351, 0.375, 0.75, 0.25, 0.75, 0.125, 0.7344, 0.25, 0.7344, 0.25, 0.75, 0.125, 0.75, 0.375, 0.7188, 0.5, 0.7188, 0.5, 0.7374, 0.375, 0.7351, 0.5, 0.7188, 0.625, 0.7188, 0.625, 0.7351, 0.5, 0.7374, 0.5, 0.7374, 0.625, 0.7351, 0.625, 0.75, 0.5, 0.7804, 0.375, 0.7351, 0.5, 0.7374, 0.5, 0.7804, 0.375, 0.75, 0.375, 0.25, 0.5, 0.2804, 0.5, 0.375, 0.375, 0.375, 0.5, 0.2804, 0.625, 0.25, 0.625, 0.375, 0.5, 0.375, 0.5, 0.375, 0.625, 0.375, 0.625, 0.5, 0.5, 0.4696, 0.375, 0.375, 0.5, 0.375, 0.5, 0.4696, 0.375, 0.5, 0.375, 0.5313, 0.5, 0.5313, 0.5, 0.5469, 0.375, 0.5469, 0.5, 0.5313, 0.625, 0.5313, 0.625, 0.5469, 0.5, 0.5469, 0.5, 0.5469, 0.625, 0.5469, 0.625, 0.5625, 0.5, 0.5625, 0.375, 0.5469, 0.5, 0.5469, 0.5, 0.5625, 0.375, 0.5625, 0.375, 0.5938, 0.5, 0.5938, 0.5, 0.6094, 0.375, 0.6094, 0.5, 0.5938, 0.625, 0.5938, 0.625, 0.6094, 0.5, 0.6094, 0.5, 0.6094, 0.625, 0.6094, 0.625, 0.625, 0.5, 0.625, 0.375, 0.6094, 0.5, 0.6094, 0.5, 0.625, 0.375, 0.625, 0.375, 0.6562, 0.5, 0.6563, 0.5, 0.6719, 0.375, 0.6719, 0.5, 0.6563, 0.625, 0.6562, 0.625, 0.6719, 0.5, 0.6719, 0.5, 0.6719, 0.625, 0.6719, 0.625, 0.6875, 0.5, 0.6875, 0.375, 0.6719, 0.5, 0.6719, 0.5, 0.6875, 0.375, 0.6875, 0.125, 0.5312, 0.25, 0.5312, 0.25, 0.5469, 0.125, 0.5469, 0.25, 0.5312, 0.375, 0.5313, 0.375, 0.5469, 0.25, 0.5469, 0.25, 0.5469, 0.375, 0.5469, 0.375, 0.5625, 0.25, 0.5625, 0.125, 0.5469, 0.25, 0.5469, 0.25, 0.5625, 0.125, 0.5625, 0.125, 0.5938, 0.25, 0.5937, 0.25, 0.6094, 0.125, 0.6094, 0.25, 0.5937, 0.375, 0.5938, 0.375, 0.6094, 0.25, 0.6094, 0.25, 0.6094, 0.375, 0.6094, 0.375, 0.625, 0.25, 0.625, 0.125, 0.6094, 0.25, 0.6094, 0.25, 0.625, 0.125, 0.625, 0.125, 0.6562, 0.25, 0.6562, 0.25, 0.6719, 0.125, 0.6719, 0.25, 0.6562, 0.375, 0.6562, 0.375, 0.6719, 0.25, 0.6719, 0.25, 0.6719, 0.375, 0.6719, 0.375, 0.6875, 0.25, 0.6875, 0.125, 0.6719, 0.25, 0.6719, 0.25, 0.6875, 0.125, 0.6875, 0.375, 0.03125, 0.5, 0.03125, 0.5, 0.04688, 0.375, 0.04688, 0.5, 0.03125, 0.625, 0.03125, 0.625, 0.04688, 0.5, 0.04688, 0.5, 0.04688, 0.625, 0.04688, 0.625, 0.0625, 0.5, 0.0625, 0.375, 0.04688, 0.5, 0.04688, 0.5, 0.0625, 0.375, 0.0625, 0.375, 0.09375, 0.5, 0.09375, 0.5, 0.1094, 0.375, 0.1094, 0.5, 0.09375, 0.625, 0.09375, 0.625, 0.1094, 0.5, 0.1094, 0.5, 0.1094, 0.625, 0.1094, 0.625, 0.125, 0.5, 0.125, 0.375, 0.1094, 0.5, 0.1094, 0.5, 0.125, 0.375, 0.125, 0.375, 0.1562, 0.5, 0.1563, 0.5, 0.1719, 0.375, 0.1719, 0.5, 0.1563, 0.625, 0.1562, 0.625, 0.1719, 0.5, 0.1719, 0.5, 0.1719, 0.625, 0.1719, 0.625, 0.1875, 0.5, 0.1875, 0.375, 0.1719, 0.5, 0.1719, 0.5, 0.1875, 0.375, 0.1875, 0.625, 0.5313, 0.75, 0.5313, 0.75, 0.5469, 0.625, 0.5469, 0.75, 0.5313, 0.875, 0.5312, 0.875, 0.5469, 0.75, 0.5469, 0.75, 0.5469, 0.875, 0.5469, 0.875, 0.5625, 0.75, 0.5625, 0.625, 0.5469, 0.75, 0.5469, 0.75, 0.5625, 0.625, 0.5625, 0.625, 0.5938, 0.75, 0.5938, 0.75, 0.6094, 0.625, 0.6094, 0.75, 0.5938, 0.875, 0.5938, 0.875, 0.6094, 0.75, 0.6094, 0.75, 0.6094, 0.875, 0.6094, 0.875, 0.625, 0.75, 0.625, 0.625, 0.6094, 0.75, 0.6094, 0.75, 0.625, 0.625, 0.625, 0.625, 0.6562, 0.75, 0.6563, 0.75, 0.6719, 0.625, 0.6719, 0.75, 0.6563, 0.875, 0.6562, 0.875, 0.6719, 0.75, 0.6719, 0.75, 0.6719, 0.875, 0.6719, 0.875, 0.6875, 0.75, 0.6875, 0.625, 0.6719, 0.75, 0.6719, 0.75, 0.6875, 0.625, 0.6875, 0.375, 0.0, 0.5, 0.0, 0.5, 0.01563, 0.375, 0.01562, 0.5, 0.0, 0.625, 0.0, 0.625, 0.01563, 0.5, 0.01563, 0.5, 0.01563, 0.625, 0.01563, 0.625, 0.03125, 0.5, 0.03125, 0.375, 0.01562, 0.5, 0.01563, 0.5, 0.03125, 0.375, 0.03125, 0.375, 0.6875, 0.5, 0.6875, 0.5, 0.7031, 0.375, 0.7031, 0.5, 0.6875, 0.625, 0.6875, 0.625, 0.7031, 0.5, 0.7031, 0.5, 0.7031, 0.625, 0.7031, 0.625, 0.7188, 0.5, 0.7188, 0.375, 0.7031, 0.5, 0.7031, 0.5, 0.7188, 0.375, 0.7188, 0.125, 0.6875, 0.25, 0.6875, 0.25, 0.7031, 0.125, 0.7031, 0.25, 0.6875, 0.375, 0.6875, 0.375, 0.7031, 0.25, 0.7031, 0.25, 0.7031, 0.375, 0.7031, 0.375, 0.7188, 0.25, 0.7188, 0.125, 0.7031, 0.25, 0.7031, 0.25, 0.7188, 0.125, 0.7188, 0.625, 0.6875, 0.75, 0.6875, 0.75, 0.7031, 0.625, 0.7031, 0.75, 0.6875, 0.875, 0.6875, 0.875, 0.7031, 0.75, 0.7031, 0.75, 0.7031, 0.875, 0.7031, 0.875, 0.7188, 0.75, 0.7188, 0.625, 0.7031, 0.75, 0.7031, 0.75, 0.7188, 0.625, 0.7188, 0.625, 0.625, 0.75, 0.625, 0.75, 0.6406, 0.625, 0.6406, 0.75, 0.625, 0.875, 0.625, 0.875, 0.6406, 0.75, 0.6406, 0.75, 0.6406, 0.875, 0.6406, 0.875, 0.6562, 0.75, 0.6563, 0.625, 0.6406, 0.75, 0.6406, 0.75, 0.6563, 0.625, 0.6562, 0.375, 0.0625, 0.5, 0.0625, 0.5, 0.07812, 0.375, 0.07812, 0.5, 0.0625, 0.625, 0.0625, 0.625, 0.07813, 0.5, 0.07812, 0.5, 0.07812, 0.625, 0.07813, 0.625, 0.09375, 0.5, 0.09375, 0.375, 0.07812, 0.5, 0.07812, 0.5, 0.09375, 0.375, 0.09375, 0.125, 0.625, 0.25, 0.625, 0.25, 0.6406, 0.125, 0.6406, 0.25, 0.625, 0.375, 0.625, 0.375, 0.6406, 0.25, 0.6406, 0.25, 0.6406, 0.375, 0.6406, 0.375, 0.6562, 0.25, 0.6562, 0.125, 0.6406, 0.25, 0.6406, 0.25, 0.6562, 0.125, 0.6562, 0.375, 0.625, 0.5, 0.625, 0.5, 0.6406, 0.375, 0.6406, 0.5, 0.625, 0.625, 0.625, 0.625, 0.6406, 0.5, 0.6406, 0.5, 0.6406, 0.625, 0.6406, 0.625, 0.6562, 0.5, 0.6563, 0.375, 0.6406, 0.5, 0.6406, 0.5, 0.6563, 0.375, 0.6562, 0.625, 0.5625, 0.75, 0.5625, 0.75, 0.5781, 0.625, 0.5781, 0.75, 0.5625, 0.875, 0.5625, 0.875, 0.5781, 0.75, 0.5781, 0.75, 0.5781, 0.875, 0.5781, 0.875, 0.5938, 0.75, 0.5938, 0.625, 0.5781, 0.75, 0.5781, 0.75, 0.5938, 0.625, 0.5938, 0.375, 0.125, 0.5, 0.125, 0.5, 0.1406, 0.375, 0.1406, 0.5, 0.125, 0.625, 0.125, 0.625, 0.1406, 0.5, 0.1406, 0.5, 0.1406, 0.625, 0.1406, 0.625, 0.1562, 0.5, 0.1563, 0.375, 0.1406, 0.5, 0.1406, 0.5, 0.1563, 0.375, 0.1562, 0.125, 0.5625, 0.25, 0.5625, 0.25, 0.5781, 0.125, 0.5781, 0.25, 0.5625, 0.375, 0.5625, 0.375, 0.5781, 0.25, 0.5781, 0.25, 0.5781, 0.375, 0.5781, 0.375, 0.5938, 0.25, 0.5937, 0.125, 0.5781, 0.25, 0.5781, 0.25, 0.5937, 0.125, 0.5938, 0.375, 0.5625, 0.5, 0.5625, 0.5, 0.5781, 0.375, 0.5781, 0.5, 0.5625, 0.625, 0.5625, 0.625, 0.5781, 0.5, 0.5781, 0.5, 0.5781, 0.625, 0.5781, 0.625, 0.5938, 0.5, 0.5938, 0.375, 0.5781, 0.5, 0.5781, 0.5, 0.5938, 0.375, 0.5938, 0.625, 0.5, 0.75, 0.5, 0.75, 0.5156, 0.625, 0.5149, 0.75, 0.5, 0.875, 0.5, 0.875, 0.5156, 0.75, 0.5156, 0.75, 0.5156, 0.875, 0.5156, 0.875, 0.5312, 0.75, 0.5313, 0.625, 0.5149, 0.75, 0.5156, 0.75, 0.5313, 0.625, 0.5313, 0.125, 0.5, 0.25, 0.5, 0.25, 0.5156, 0.125, 0.5156, 0.25, 0.5, 0.375, 0.5, 0.375, 0.5149, 0.25, 0.5156, 0.25, 0.5156, 0.375, 0.5149, 0.375, 0.5313, 0.25, 0.5312, 0.125, 0.5156, 0.25, 0.5156, 0.25, 0.5312, 0.125, 0.5312, 0.375, 0.5, 0.5, 0.4696, 0.5, 0.5126, 0.375, 0.5149, 0.5, 0.4696, 0.625, 0.5, 0.625, 0.5149, 0.5, 0.5126, 0.5, 0.5126, 0.625, 0.5149, 0.625, 0.5313, 0.5, 0.5313, 0.375, 0.5149, 0.5, 0.5126, 0.5, 0.5313, 0.375, 0.5313, 0.375, 0.1875, 0.5, 0.1875, 0.5, 0.2031, 0.375, 0.2031, 0.5, 0.1875, 0.625, 0.1875, 0.625, 0.2031, 0.5, 0.2031, 0.5, 0.2031, 0.625, 0.2031, 0.625, 0.2188, 0.5, 0.2188, 0.375, 0.2031, 0.5, 0.2031, 0.5, 0.2188, 0.375, 0.2188])
me_cube_003.materials.append(mat_material_003)
me_cube_003.use_mirror_vertex_groups = False
me_cube_003.update()
me_cube_005 = bpy.data.meshes.new('Cube.005')
me_cube_005.from_pydata([(0.5339, 0.9838, 1.769), (0.5343, 0.9864, 1.599), (0.5347, -0.9878, 0.1743), (0.5337, -0.9818, 0.005417), (-0.5339, 0.9838, 1.769), (-0.5343, 0.9864, 1.599), (-0.5347, -0.9878, 0.1743), (-0.5337, -0.9818, 0.005417), (-0.721, 0.5217, 1.489), (-0.7183, 0.04439, 0.7783), (-0.7173, -0.4685, 0.1285), (0.7168, 0.4718, 1.71), (0.7188, -0.04293, 0.9692), (0.7201, -0.5271, 0.3464), (-0.7201, -0.5271, 0.3464), (-0.7188, -0.04293, 0.9692), (-0.7168, 0.4718, 1.71), (0.7173, -0.4685, 0.1285), (0.7183, 0.04439, 0.7783), (0.721, 0.5217, 1.489), (-0.7156, -0.7462, -0.006974), (0.7187, -0.7723, 0.2229), (-0.7187, -0.7723, 0.2229), (0.7156, -0.7462, -0.006974), (-0.7178, -0.2088, 0.399), (0.7193, -0.2879, 0.6001), (-0.7193, -0.2879, 0.6001), (0.7178, -0.2088, 0.399), (-0.7197, 0.2881, 1.216), (0.7176, 0.2076, 1.414), (-0.7176, 0.2076, 1.414), (0.7197, 0.2881, 1.216), (-0.7161, 0.7521, 1.795), (0.718, 0.7674, 1.562), (-0.718, 0.7674, 1.562), (0.7161, 0.7521, 1.795), (-0.6827, -0.891, -0.018), (2.794e-09, 1.004, 1.581), (0.6507, 1.002, 1.684), (-0.6508, -1.002, 0.09018), (0.6508, -1.002, 0.09018), (-0.6507, 1.002, 1.684), (-4.657e-09, -1.005, 0.1928), (0.6846, -0.9039, 0.2001), (4.657e-09, -0.999, -0.01239), (-0.6831, 0.8949, 1.794), (9.313e-10, 1.001, 1.787), (0.684, 0.901, 1.574), (-0.7203, 0.6397, 1.542), (-0.7189, 0.1677, 1.004), (-0.7176, -0.3376, 0.2488), (0.7169, 0.6086, 1.772), (0.7183, 0.08105, 1.195), (0.7197, -0.4083, 0.458), (-0.7201, -0.6457, 0.2686), (-0.7191, -0.1659, 0.7697), (-0.717, 0.338, 1.59), (0.7169, -0.6031, 0.04259), (0.718, -0.08129, 0.5751), (0.7206, 0.4056, 1.381), (0.9885, 0.4968, 1.6), (0.988, 0.0007267, 0.8738), (0.9882, -0.4978, 0.2375), (0.0, 0.5311, 1.448), (9.313e-09, 0.06076, 0.7425), (0.0, -0.4575, 0.08763), (-0.9882, -0.4978, 0.2375), (-0.988, 0.0007267, 0.8738), (-0.9885, 0.4968, 1.6), (1.024e-08, 0.4625, 1.751), (0.0, -0.05931, 1.005), (-1.304e-08, -0.5381, 0.3873), (-0.7169, -0.6031, 0.04259), (0.7201, -0.6457, 0.2686), (-0.6846, -0.9039, 0.2001), (0.6827, -0.891, -0.018), (-0.9861, -0.7592, 0.108), (0.9861, -0.7592, 0.108), (-1.863e-09, -0.7413, -0.05008), (-1.024e-08, -0.7772, 0.266), (-0.718, -0.08129, 0.5751), (0.7191, -0.1659, 0.7697), (-0.7197, -0.4083, 0.458), (0.7176, -0.3376, 0.2488), (6.519e-09, -0.3027, 0.6378), (-0.988, -0.2483, 0.4995), (-1.863e-09, -0.1939, 0.3613), (0.988, -0.2483, 0.4995), (-0.7206, 0.4056, 1.381), (0.717, 0.338, 1.59), (-0.7183, 0.08105, 1.195), (0.7189, 0.1677, 1.004), (-9.313e-10, 0.1925, 1.451), (-0.9882, 0.2478, 1.315), (-7.451e-09, 0.3032, 1.179), (0.9882, 0.2478, 1.315), (-0.7169, 0.6086, 1.772), (0.7203, 0.6397, 1.542), (-0.684, 0.901, 1.574), (0.6831, 0.8949, 1.794), (8.382e-09, 0.7492, 1.838), (0.0, 0.7703, 1.518), (0.986, 0.7597, 1.678), (-0.986, 0.7597, 1.678), (-4.657e-09, -0.9079, 0.2411), (1.49e-08, -1.038, 0.09084), (-0.9405, 0.8996, 1.684), (0.0, -0.8904, -0.0589), (0.9406, -0.8991, 0.0911), (-1.024e-08, 1.038, 1.684), (0.9881, 0.6242, 1.657), (0.988, 0.1244, 1.099), (0.9881, -0.373, 0.3534), (0.0, 0.6455, 1.499), (1.863e-09, 0.1839, 0.9677), (-7.451e-09, -0.3243, 0.2096), (-0.988, -0.6244, 0.1556), (-0.988, -0.1236, 0.6724), (-0.9884, 0.3718, 1.486), (-1.583e-08, 0.6028, 1.815), (1.863e-08, 0.06481, 1.231), (5.588e-09, -0.4216, 0.4972), (-0.9406, -0.8991, 0.0911), (0.988, -0.6244, 0.1556), (0.0, -0.5951, 0.0002198), (5.588e-09, -0.6537, 0.3109), (0.0, -0.1818, 0.8062), (-0.9881, -0.373, 0.3534), (7.451e-09, -0.06542, 0.5386), (0.988, -0.1236, 0.6724), (-7.451e-09, 0.3254, 1.629), (-0.988, 0.1244, 1.099), (-1.863e-09, 0.4182, 1.342), (0.9884, 0.3718, 1.486), (9.313e-10, 0.8955, 1.835), (-7.451e-09, 0.9038, 1.533), (0.9405, 0.8996, 1.684), (-0.9881, 0.6242, 1.657)], [], [(21, 79, 104, 43), (79, 22, 74, 104), (104, 74, 6, 42), (43, 104, 42, 2), (3, 40, 105, 44), (40, 2, 42, 105), (105, 42, 6, 39), (44, 105, 39, 7), (34, 103, 106, 98), (103, 32, 45, 106), (106, 45, 4, 41), (98, 106, 41, 5), (20, 78, 107, 36), (78, 23, 75, 107), (107, 75, 3, 44), (36, 107, 44, 7), (23, 77, 108, 75), (77, 21, 43, 108), (108, 43, 2, 40), (75, 108, 40, 3), (5, 41, 109, 37), (41, 4, 46, 109), (109, 46, 0, 38), (37, 109, 38, 1), (33, 102, 110, 97), (102, 35, 51, 110), (110, 51, 11, 60), (97, 110, 60, 19), (31, 95, 111, 91), (95, 29, 52, 111), (111, 52, 12, 61), (91, 111, 61, 18), (27, 87, 112, 83), (87, 25, 53, 112), (112, 53, 13, 62), (83, 112, 62, 17), (34, 101, 113, 48), (101, 33, 97, 113), (113, 97, 19, 63), (48, 113, 63, 8), (28, 94, 114, 49), (94, 31, 91, 114), (114, 91, 18, 64), (49, 114, 64, 9), (24, 86, 115, 50), (86, 27, 83, 115), (115, 83, 17, 65), (50, 115, 65, 10), (20, 76, 116, 72), (76, 22, 54, 116), (116, 54, 14, 66), (72, 116, 66, 10), (24, 85, 117, 80), (85, 26, 55, 117), (117, 55, 15, 67), (80, 117, 67, 9), (28, 93, 118, 88), (93, 30, 56, 118), (118, 56, 16, 68), (88, 118, 68, 8), (35, 100, 119, 51), (100, 32, 96, 119), (119, 96, 16, 69), (51, 119, 69, 11), (29, 92, 120, 52), (92, 30, 90, 120), (120, 90, 15, 70), (52, 120, 70, 12), (25, 84, 121, 53), (84, 26, 82, 121), (121, 82, 14, 71), (53, 121, 71, 13), (7, 39, 122, 36), (39, 6, 74, 122), (122, 74, 22, 76), (36, 122, 76, 20), (17, 62, 123, 57), (62, 13, 73, 123), (123, 73, 21, 77), (57, 123, 77, 23), (10, 65, 124, 72), (65, 17, 57, 124), (124, 57, 23, 78), (72, 124, 78, 20), (13, 71, 125, 73), (71, 14, 54, 125), (125, 54, 22, 79), (73, 125, 79, 21), (12, 70, 126, 81), (70, 15, 55, 126), (126, 55, 26, 84), (81, 126, 84, 25), (10, 66, 127, 50), (66, 14, 82, 127), (127, 82, 26, 85), (50, 127, 85, 24), (9, 64, 128, 80), (64, 18, 58, 128), (128, 58, 27, 86), (80, 128, 86, 24), (18, 61, 129, 58), (61, 12, 81, 129), (129, 81, 25, 87), (58, 129, 87, 27), (11, 69, 130, 89), (69, 16, 56, 130), (130, 56, 30, 92), (89, 130, 92, 29), (9, 67, 131, 49), (67, 15, 90, 131), (131, 90, 30, 93), (49, 131, 93, 28), (8, 63, 132, 88), (63, 19, 59, 132), (132, 59, 31, 94), (88, 132, 94, 28), (19, 60, 133, 59), (60, 11, 89, 133), (133, 89, 29, 95), (59, 133, 95, 31), (0, 46, 134, 99), (46, 4, 45, 134), (134, 45, 32, 100), (99, 134, 100, 35), (5, 37, 135, 98), (37, 1, 47, 135), (135, 47, 33, 101), (98, 135, 101, 34), (1, 38, 136, 47), (38, 0, 99, 136), (136, 99, 35, 102), (47, 136, 102, 33), (8, 68, 137, 48), (68, 16, 96, 137), (137, 96, 32, 103), (48, 137, 103, 34)])
me_cube_005.polygons.foreach_set('use_smooth', [True] * 136)
_uv = me_cube_005.uv_layers.new(name='UVMap')
_uv.uv.foreach_set('vector', [0.625, 0.7188, 0.75, 0.7188, 0.75, 0.7344, 0.625, 0.7351, 0.75, 0.7188, 0.875, 0.7188, 0.875, 0.7344, 0.75, 0.7344, 0.75, 0.7344, 0.875, 0.7344, 0.875, 0.75, 0.75, 0.75, 0.625, 0.7351, 0.75, 0.7344, 0.75, 0.75, 0.625, 0.75, 0.375, 0.75, 0.5, 0.7804, 0.5, 0.878, 0.375, 0.875, 0.5, 0.7804, 0.625, 0.75, 0.625, 0.875, 0.5, 0.878, 0.5, 0.878, 0.625, 0.875, 0.625, 1.0, 0.5, 1.0, 0.375, 0.875, 0.5, 0.878, 0.5, 1.0, 0.375, 1.0, 0.375, 0.2188, 0.5, 0.2188, 0.5, 0.2374, 0.375, 0.2344, 0.5, 0.2188, 0.625, 0.2188, 0.625, 0.2344, 0.5, 0.2374, 0.5, 0.2374, 0.625, 0.2344, 0.625, 0.25, 0.5, 0.2804, 0.375, 0.2344, 0.5, 0.2374, 0.5, 0.2804, 0.375, 0.25, 0.125, 0.7188, 0.25, 0.7188, 0.25, 0.7344, 0.125, 0.7344, 0.25, 0.7188, 0.375, 0.7188, 0.375, 0.7351, 0.25, 0.7344, 0.25, 0.7344, 0.375, 0.7351, 0.375, 0.75, 0.25, 0.75, 0.125, 0.7344, 0.25, 0.7344, 0.25, 0.75, 0.125, 0.75, 0.375, 0.7188, 0.5, 0.7188, 0.5, 0.7374, 0.375, 0.7351, 0.5, 0.7188, 0.625, 0.7188, 0.625, 0.7351, 0.5, 0.7374, 0.5, 0.7374, 0.625, 0.7351, 0.625, 0.75, 0.5, 0.7804, 0.375, 0.7351, 0.5, 0.7374, 0.5, 0.7804, 0.375, 0.75, 0.375, 0.25, 0.5, 0.2804, 0.5, 0.375, 0.375, 0.375, 0.5, 0.2804, 0.625, 0.25, 0.625, 0.375, 0.5, 0.375, 0.5, 0.375, 0.625, 0.375, 0.625, 0.5, 0.5, 0.4696, 0.375, 0.375, 0.5, 0.375, 0.5, 0.4696, 0.375, 0.5, 0.375, 0.5313, 0.5, 0.5313, 0.5, 0.5469, 0.375, 0.5469, 0.5, 0.5313, 0.625, 0.5313, 0.625, 0.5469, 0.5, 0.5469, 0.5, 0.5469, 0.625, 0.5469, 0.625, 0.5625, 0.5, 0.5625, 0.375, 0.5469, 0.5, 0.5469, 0.5, 0.5625, 0.375, 0.5625, 0.375, 0.5938, 0.5, 0.5938, 0.5, 0.6094, 0.375, 0.6094, 0.5, 0.5938, 0.625, 0.5938, 0.625, 0.6094, 0.5, 0.6094, 0.5, 0.6094, 0.625, 0.6094, 0.625, 0.625, 0.5, 0.625, 0.375, 0.6094, 0.5, 0.6094, 0.5, 0.625, 0.375, 0.625, 0.375, 0.6562, 0.5, 0.6563, 0.5, 0.6719, 0.375, 0.6719, 0.5, 0.6563, 0.625, 0.6562, 0.625, 0.6719, 0.5, 0.6719, 0.5, 0.6719, 0.625, 0.6719, 0.625, 0.6875, 0.5, 0.6875, 0.375, 0.6719, 0.5, 0.6719, 0.5, 0.6875, 0.375, 0.6875, 0.125, 0.5312, 0.25, 0.5312, 0.25, 0.5469, 0.125, 0.5469, 0.25, 0.5312, 0.375, 0.5313, 0.375, 0.5469, 0.25, 0.5469, 0.25, 0.5469, 0.375, 0.5469, 0.375, 0.5625, 0.25, 0.5625, 0.125, 0.5469, 0.25, 0.5469, 0.25, 0.5625, 0.125, 0.5625, 0.125, 0.5938, 0.25, 0.5937, 0.25, 0.6094, 0.125, 0.6094, 0.25, 0.5937, 0.375, 0.5938, 0.375, 0.6094, 0.25, 0.6094, 0.25, 0.6094, 0.375, 0.6094, 0.375, 0.625, 0.25, 0.625, 0.125, 0.6094, 0.25, 0.6094, 0.25, 0.625, 0.125, 0.625, 0.125, 0.6562, 0.25, 0.6562, 0.25, 0.6719, 0.125, 0.6719, 0.25, 0.6562, 0.375, 0.6562, 0.375, 0.6719, 0.25, 0.6719, 0.25, 0.6719, 0.375, 0.6719, 0.375, 0.6875, 0.25, 0.6875, 0.125, 0.6719, 0.25, 0.6719, 0.25, 0.6875, 0.125, 0.6875, 0.375, 0.03125, 0.5, 0.03125, 0.5, 0.04688, 0.375, 0.04688, 0.5, 0.03125, 0.625, 0.03125, 0.625, 0.04688, 0.5, 0.04688, 0.5, 0.04688, 0.625, 0.04688, 0.625, 0.0625, 0.5, 0.0625, 0.375, 0.04688, 0.5, 0.04688, 0.5, 0.0625, 0.375, 0.0625, 0.375, 0.09375, 0.5, 0.09375, 0.5, 0.1094, 0.375, 0.1094, 0.5, 0.09375, 0.625, 0.09375, 0.625, 0.1094, 0.5, 0.1094, 0.5, 0.1094, 0.625, 0.1094, 0.625, 0.125, 0.5, 0.125, 0.375, 0.1094, 0.5, 0.1094, 0.5, 0.125, 0.375, 0.125, 0.375, 0.1562, 0.5, 0.1563, 0.5, 0.1719, 0.375, 0.1719, 0.5, 0.1563, 0.625, 0.1562, 0.625, 0.1719, 0.5, 0.1719, 0.5, 0.1719, 0.625, 0.1719, 0.625, 0.1875, 0.5, 0.1875, 0.375, 0.1719, 0.5, 0.1719, 0.5, 0.1875, 0.375, 0.1875, 0.625, 0.5313, 0.75, 0.5313, 0.75, 0.5469, 0.625, 0.5469, 0.75, 0.5313, 0.875, 0.5312, 0.875, 0.5469, 0.75, 0.5469, 0.75, 0.5469, 0.875, 0.5469, 0.875, 0.5625, 0.75, 0.5625, 0.625, 0.5469, 0.75, 0.5469, 0.75, 0.5625, 0.625, 0.5625, 0.625, 0.5938, 0.75, 0.5938, 0.75, 0.6094, 0.625, 0.6094, 0.75, 0.5938, 0.875, 0.5938, 0.875, 0.6094, 0.75, 0.6094, 0.75, 0.6094, 0.875, 0.6094, 0.875, 0.625, 0.75, 0.625, 0.625, 0.6094, 0.75, 0.6094, 0.75, 0.625, 0.625, 0.625, 0.625, 0.6562, 0.75, 0.6563, 0.75, 0.6719, 0.625, 0.6719, 0.75, 0.6563, 0.875, 0.6562, 0.875, 0.6719, 0.75, 0.6719, 0.75, 0.6719, 0.875, 0.6719, 0.875, 0.6875, 0.75, 0.6875, 0.625, 0.6719, 0.75, 0.6719, 0.75, 0.6875, 0.625, 0.6875, 0.375, 0.0, 0.5, 0.0, 0.5, 0.01563, 0.375, 0.01562, 0.5, 0.0, 0.625, 0.0, 0.625, 0.01563, 0.5, 0.01563, 0.5, 0.01563, 0.625, 0.01563, 0.625, 0.03125, 0.5, 0.03125, 0.375, 0.01562, 0.5, 0.01563, 0.5, 0.03125, 0.375, 0.03125, 0.375, 0.6875, 0.5, 0.6875, 0.5, 0.7031, 0.375, 0.7031, 0.5, 0.6875, 0.625, 0.6875, 0.625, 0.7031, 0.5, 0.7031, 0.5, 0.7031, 0.625, 0.7031, 0.625, 0.7188, 0.5, 0.7188, 0.375, 0.7031, 0.5, 0.7031, 0.5, 0.7188, 0.375, 0.7188, 0.125, 0.6875, 0.25, 0.6875, 0.25, 0.7031, 0.125, 0.7031, 0.25, 0.6875, 0.375, 0.6875, 0.375, 0.7031, 0.25, 0.7031, 0.25, 0.7031, 0.375, 0.7031, 0.375, 0.7188, 0.25, 0.7188, 0.125, 0.7031, 0.25, 0.7031, 0.25, 0.7188, 0.125, 0.7188, 0.625, 0.6875, 0.75, 0.6875, 0.75, 0.7031, 0.625, 0.7031, 0.75, 0.6875, 0.875, 0.6875, 0.875, 0.7031, 0.75, 0.7031, 0.75, 0.7031, 0.875, 0.7031, 0.875, 0.7188, 0.75, 0.7188, 0.625, 0.7031, 0.75, 0.7031, 0.75, 0.7188, 0.625, 0.7188, 0.625, 0.625, 0.75, 0.625, 0.75, 0.6406, 0.625, 0.6406, 0.75, 0.625, 0.875, 0.625, 0.875, 0.6406, 0.75, 0.6406, 0.75, 0.6406, 0.875, 0.6406, 0.875, 0.6562, 0.75, 0.6563, 0.625, 0.6406, 0.75, 0.6406, 0.75, 0.6563, 0.625, 0.6562, 0.375, 0.0625, 0.5, 0.0625, 0.5, 0.07812, 0.375, 0.07812, 0.5, 0.0625, 0.625, 0.0625, 0.625, 0.07813, 0.5, 0.07812, 0.5, 0.07812, 0.625, 0.07813, 0.625, 0.09375, 0.5, 0.09375, 0.375, 0.07812, 0.5, 0.07812, 0.5, 0.09375, 0.375, 0.09375, 0.125, 0.625, 0.25, 0.625, 0.25, 0.6406, 0.125, 0.6406, 0.25, 0.625, 0.375, 0.625, 0.375, 0.6406, 0.25, 0.6406, 0.25, 0.6406, 0.375, 0.6406, 0.375, 0.6562, 0.25, 0.6562, 0.125, 0.6406, 0.25, 0.6406, 0.25, 0.6562, 0.125, 0.6562, 0.375, 0.625, 0.5, 0.625, 0.5, 0.6406, 0.375, 0.6406, 0.5, 0.625, 0.625, 0.625, 0.625, 0.6406, 0.5, 0.6406, 0.5, 0.6406, 0.625, 0.6406, 0.625, 0.6562, 0.5, 0.6563, 0.375, 0.6406, 0.5, 0.6406, 0.5, 0.6563, 0.375, 0.6562, 0.625, 0.5625, 0.75, 0.5625, 0.75, 0.5781, 0.625, 0.5781, 0.75, 0.5625, 0.875, 0.5625, 0.875, 0.5781, 0.75, 0.5781, 0.75, 0.5781, 0.875, 0.5781, 0.875, 0.5938, 0.75, 0.5938, 0.625, 0.5781, 0.75, 0.5781, 0.75, 0.5938, 0.625, 0.5938, 0.375, 0.125, 0.5, 0.125, 0.5, 0.1406, 0.375, 0.1406, 0.5, 0.125, 0.625, 0.125, 0.625, 0.1406, 0.5, 0.1406, 0.5, 0.1406, 0.625, 0.1406, 0.625, 0.1562, 0.5, 0.1563, 0.375, 0.1406, 0.5, 0.1406, 0.5, 0.1563, 0.375, 0.1562, 0.125, 0.5625, 0.25, 0.5625, 0.25, 0.5781, 0.125, 0.5781, 0.25, 0.5625, 0.375, 0.5625, 0.375, 0.5781, 0.25, 0.5781, 0.25, 0.5781, 0.375, 0.5781, 0.375, 0.5938, 0.25, 0.5937, 0.125, 0.5781, 0.25, 0.5781, 0.25, 0.5937, 0.125, 0.5938, 0.375, 0.5625, 0.5, 0.5625, 0.5, 0.5781, 0.375, 0.5781, 0.5, 0.5625, 0.625, 0.5625, 0.625, 0.5781, 0.5, 0.5781, 0.5, 0.5781, 0.625, 0.5781, 0.625, 0.5938, 0.5, 0.5938, 0.375, 0.5781, 0.5, 0.5781, 0.5, 0.5938, 0.375, 0.5938, 0.625, 0.5, 0.75, 0.5, 0.75, 0.5156, 0.625, 0.5149, 0.75, 0.5, 0.875, 0.5, 0.875, 0.5156, 0.75, 0.5156, 0.75, 0.5156, 0.875, 0.5156, 0.875, 0.5312, 0.75, 0.5313, 0.625, 0.5149, 0.75, 0.5156, 0.75, 0.5313, 0.625, 0.5313, 0.125, 0.5, 0.25, 0.5, 0.25, 0.5156, 0.125, 0.5156, 0.25, 0.5, 0.375, 0.5, 0.375, 0.5149, 0.25, 0.5156, 0.25, 0.5156, 0.375, 0.5149, 0.375, 0.5313, 0.25, 0.5312, 0.125, 0.5156, 0.25, 0.5156, 0.25, 0.5312, 0.125, 0.5312, 0.375, 0.5, 0.5, 0.4696, 0.5, 0.5126, 0.375, 0.5149, 0.5, 0.4696, 0.625, 0.5, 0.625, 0.5149, 0.5, 0.5126, 0.5, 0.5126, 0.625, 0.5149, 0.625, 0.5313, 0.5, 0.5313, 0.375, 0.5149, 0.5, 0.5126, 0.5, 0.5313, 0.375, 0.5313, 0.375, 0.1875, 0.5, 0.1875, 0.5, 0.2031, 0.375, 0.2031, 0.5, 0.1875, 0.625, 0.1875, 0.625, 0.2031, 0.5, 0.2031, 0.5, 0.2031, 0.625, 0.2031, 0.625, 0.2188, 0.5, 0.2188, 0.375, 0.2031, 0.5, 0.2031, 0.5, 0.2188, 0.375, 0.2188])
me_cube_005.materials.append(mat_material_003)
me_cube_005.use_mirror_vertex_groups = False
me_cube_005.update()

# ---- objects
ob_cube = bpy.data.objects.new('Cube', me_cube)
ob_cube_001 = bpy.data.objects.new('Cube.001', me_cube_003)
ob_cube_002 = bpy.data.objects.new('Cube.002', me_cube_005)

# ---- transforms, parenting, visibility, modifiers, constraints
ob_cube.location = (0.03691, 0.0, 0.0)
ob_cube.scale = (1.168, 3.098, 1.993)
ob_cube.lock_rotations_4d = False
ob_cube.empty_display_type = 'ARROWS'
ob_cube.lineart.crease_threshold = 0.0
ob_cube_001.location = (-1.257, 0.0, 0.0)
ob_cube_001.scale = (0.3686, 3.098, 1.993)
ob_cube_001.lock_rotations_4d = False
ob_cube_001.empty_display_type = 'ARROWS'
ob_cube_001.lineart.crease_threshold = 0.0
ob_cube_002.location = (1.365, 0.0, 0.0)
ob_cube_002.scale = (0.3686, 3.098, 1.993)
ob_cube_002.lock_rotations_4d = False
ob_cube_002.empty_display_type = 'ARROWS'
ob_cube_002.lineart.crease_threshold = 0.0

# ---- collection membership
col_collection.objects.link(ob_cube)
col_collection.objects.link(ob_cube_001)
col_collection.objects.link(ob_cube_002)

# ---- scene / render settings (as saved in the file)
scene.frame_start = 1; scene.frame_end = 250; scene.frame_set(1)
scene.render.engine = 'BLENDER_EEVEE_NEXT'
scene.cycles.sampling_pattern = 'TABULATED_SOBOL'
scene.view_settings.view_transform = 'Filmic'
bpy.context.view_layer.update()

# ---- added for rendering (the .blend has no active camera and no usable light): camera, sun
cam_auto = bpy.data.cameras.new('AutoCamera')
cam_auto.lens = 50.0
cam_auto.sensor_width = 36.0
cam_auto.clip_end = 1000.0
ob_auto_camera = bpy.data.objects.new('AutoCamera', cam_auto)
scene.collection.objects.link(ob_auto_camera)
ob_auto_camera.location = (8.05272, -9.8903, 8.17203)
ob_auto_camera.rotation_euler = (1.09748, -7.21219e-08, 0.694738)
scene.camera = ob_auto_camera
light_auto_sun = bpy.data.lights.new('AutoSun', 'SUN')
light_auto_sun.energy = 3.0
light_auto_sun.angle = 0.0523599
ob_auto_sun = bpy.data.objects.new('AutoSun', light_auto_sun)
scene.collection.objects.link(ob_auto_sun)
ob_auto_sun.rotation_euler = (0.872665, 0.174533, 0.523599)
bpy.context.view_layer.update()
